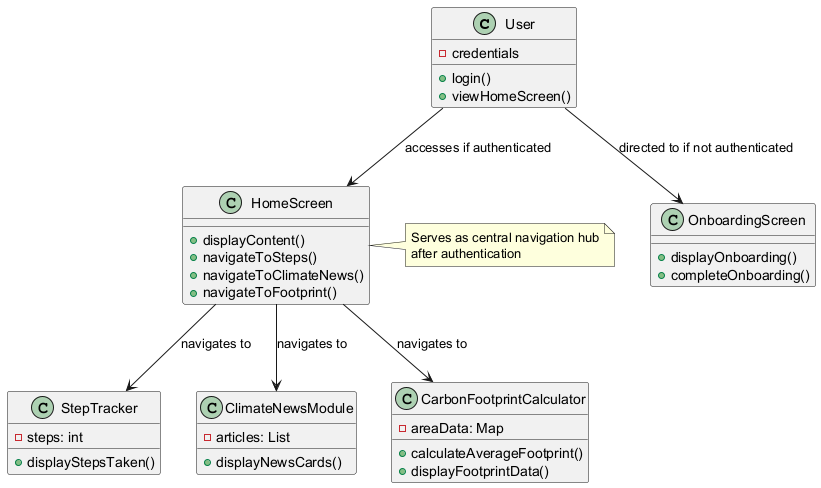

The diagram above was rendered by PlantUML. Its source (embedded in the PNG):
@startuml
class User {
  -credentials
  +login()
  +viewHomeScreen()
}

class HomeScreen {
  +displayContent()
  +navigateToSteps()
  +navigateToClimateNews()
  +navigateToFootprint()
}

class OnboardingScreen {
  +displayOnboarding()
  +completeOnboarding()
}

class StepTracker {
  -steps: int
  +displayStepsTaken()
}

class ClimateNewsModule {
  -articles: List
  +displayNewsCards()
}

class CarbonFootprintCalculator {
  -areaData: Map
  +calculateAverageFootprint()
  +displayFootprintData()
}

User --> HomeScreen: accesses if authenticated
User --> OnboardingScreen: directed to if not authenticated
HomeScreen --> StepTracker: navigates to
HomeScreen --> ClimateNewsModule: navigates to
HomeScreen --> CarbonFootprintCalculator: navigates to

note right of HomeScreen
  Serves as central navigation hub
  after authentication
end note
@enduml